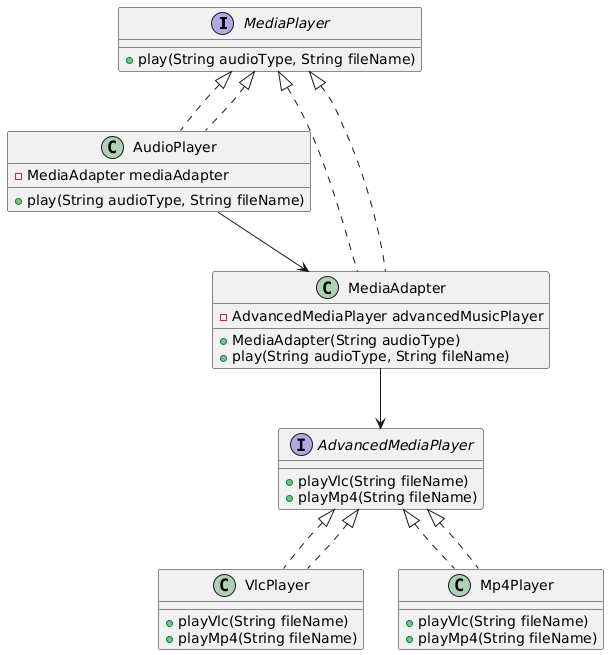

The diagram above was rendered by PlantUML. Its source (embedded in the PNG):
@startuml
interface MediaPlayer {
    +play(String audioType, String fileName)
}

interface AdvancedMediaPlayer {
    +playVlc(String fileName)
    +playMp4(String fileName)
}

class AudioPlayer implements MediaPlayer {
    - MediaAdapter mediaAdapter
    +play(String audioType, String fileName)
}

class MediaAdapter implements MediaPlayer {
    - AdvancedMediaPlayer advancedMusicPlayer
    +MediaAdapter(String audioType)
    +play(String audioType, String fileName)
}

class VlcPlayer implements AdvancedMediaPlayer {
    +playVlc(String fileName)
    +playMp4(String fileName)
}

class Mp4Player implements AdvancedMediaPlayer {
    +playVlc(String fileName)
    +playMp4(String fileName)
}

MediaPlayer <|.. AudioPlayer
MediaPlayer <|.. MediaAdapter
AdvancedMediaPlayer <|.. VlcPlayer
AdvancedMediaPlayer <|.. Mp4Player
MediaAdapter --> AdvancedMediaPlayer
AudioPlayer --> MediaAdapter
@enduml